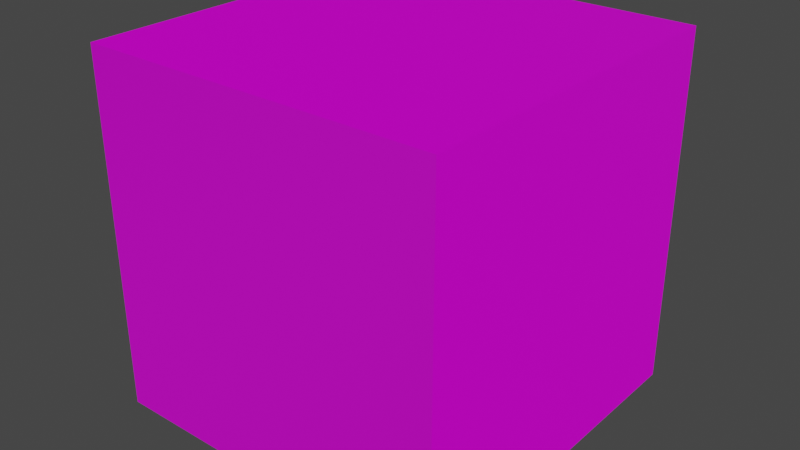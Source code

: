# Source: box.blend  (saved by Blender 3.5.10; exported with 4.5.12 LTS)
import bpy
from mathutils import Matrix  # noqa: F401  (used for matrix-valued properties, if any)

bpy.ops.wm.read_factory_settings(use_empty=True)
scene = bpy.context.scene
scene.name = 'Scene'

# ---- images (referenced by path relative to the original .blend; pixels are not part of the script)
import os
ASSET_DIR = os.environ.get("B2B_ASSET_DIR", "")  # directory of the original .blend (textures are referenced by path, not embedded)
HERE = os.path.dirname(os.path.abspath(__file__))  # packed textures are extracted next to this script under _unpacked/

def load_image(name, relpath, width, height, colorspace="sRGB"):
    """Load a texture the original file referenced (path relative to the .blend, or extracted next to this script)."""
    p = next((c for c in (os.path.join(HERE, relpath), os.path.join(ASSET_DIR, relpath)) if relpath and os.path.exists(c)), "")
    if p:
        img = bpy.data.images.load(p, check_existing=True)
        img.name = name
    else:  # same state as the original file: an image datablock whose file is absent (Cycles renders it pink)
        img = bpy.data.images.new(name, width, height)
        img.source = "FILE"
        img.filepath = "//" + (relpath or name)
    img.colorspace_settings.name = colorspace
    return img
img_defaultmaterial_normal_png = load_image('DefaultMaterial_Normal.png', 'box/DefaultMaterial_Normal.png', 1024, 1024, 'sRGB')
img_defaultmaterial_metallic_png = load_image('DefaultMaterial_Metallic.png', 'box/DefaultMaterial_Metallic.png', 1024, 1024, 'sRGB')
img_defaultmaterial_base_color_png = load_image('DefaultMaterial_Base_color.png', 'box/DefaultMaterial_Base_color.png', 1024, 1024, 'sRGB')
img_defaultmaterial_roughness_png = load_image('DefaultMaterial_Roughness.png', 'box/DefaultMaterial_Roughness.png', 1024, 1024, 'sRGB')
img_defaultmaterial_mixed_ao_png = load_image('DefaultMaterial_Mixed_AO.png', 'box/DefaultMaterial_Mixed_AO.png', 1024, 1024, 'sRGB')

# ---- materials (node trees are filled in below, after node groups)
mat_boxpbr = bpy.data.materials.new('BoxPBR')
mat_boxpbr.use_transparent_shadow = False

# ---- material node trees
mat_boxpbr.use_nodes = True; mat_boxpbr.node_tree.nodes.clear()
_N = mat_boxpbr.node_tree.nodes; _L = mat_boxpbr.node_tree.links
n0 = _N.new('ShaderNodeOutputMaterial'); n0.name = '材质输出'; n0.location = (300, 300)
n1 = _N.new('ShaderNodeTexImage'); n1.name = '图像纹理.002'; n1.location = (-393, 110)
n1.hide = True
n1.image = img_defaultmaterial_normal_png
n2 = _N.new('ShaderNodeTexImage'); n2.name = '图像纹理.001'; n2.location = (-391, 146)
n2.hide = True
n2.image = img_defaultmaterial_metallic_png
n3 = _N.new('ShaderNodeTexImage'); n3.name = '图像纹理'; n3.location = (-387, 184)
n3.hide = True
n3.image = img_defaultmaterial_base_color_png
n4 = _N.new('ShaderNodeTexImage'); n4.name = '图像纹理.004'; n4.location = (-391, 73)
n4.hide = True
n4.image = img_defaultmaterial_roughness_png
n5 = _N.new('ShaderNodeTexImage'); n5.name = '图像纹理.003'; n5.location = (-392, 22)
n5.hide = True
n5.image = img_defaultmaterial_mixed_ao_png
n6 = _N.new('ShaderNodeBsdfPrincipled'); n6.name = '原理化BSDF'; n6.location = (10, 300)
n6.subsurface_method = 'RANDOM_WALK_SKIN'
n6.inputs[3].default_value = 1.45
n6.inputs[27].default_value = (0.0, 0.0, 0.0, 1.0)
n6.inputs[28].default_value = 1.0
_L.new(n6.outputs[0], n0.inputs[0])
_L.new(n3.outputs[0], n6.inputs[0])
_L.new(n2.outputs[0], n6.inputs[1])
_L.new(n1.outputs[0], n6.inputs[5])
_L.new(n4.outputs[0], n6.inputs[2])
n0.is_active_output = True

# ---- world
world_world = bpy.data.worlds.new('World'); scene.world = world_world
world_world.use_nodes = True; world_world.node_tree.nodes.clear()
_N = world_world.node_tree.nodes; _L = world_world.node_tree.links
n0 = _N.new('ShaderNodeOutputWorld'); n0.name = 'World Output'; n0.location = (300, 300)
n1 = _N.new('ShaderNodeBackground'); n1.name = 'Background'; n1.location = (10, 300)
n1.inputs[0].default_value = (0.05088, 0.05088, 0.05088, 1.0)
_L.new(n1.outputs[0], n0.inputs[0])
n0.is_active_output = True
world_world.color = (0.05088, 0.05088, 0.05088)
world_world.use_sun_shadow = False
world_world.sun_shadow_jitter_overblur = 0.0

# ---- meshes
me_x = bpy.data.meshes.new('网格')
me_x.from_pydata([(-10.32, -10.32, -10.32), (10.32, -10.32, -10.32), (-10.32, 10.32, -10.32), (10.32, 10.32, -10.32), (-10.32, -10.32, 10.32), (10.32, -10.32, 10.32), (-10.32, 10.32, 10.32), (10.32, 10.32, 10.32)], [], [(0, 2, 3, 1), (4, 5, 7, 6), (0, 1, 5, 4), (1, 3, 7, 5), (3, 2, 6, 7), (2, 0, 4, 6)])
me_x.polygons.foreach_set('use_smooth', [True] * 6)
_k = set([(0, 1), (0, 2), (0, 4), (1, 3), (1, 5), (2, 3), (2, 6), (3, 7), (4, 5), (4, 6), (5, 7), (6, 7)])
me_x.attributes.new('sharp_edge', 'BOOLEAN', 'EDGE').data.foreach_set('value', [ (min(e.vertices), max(e.vertices)) in _k for e in me_x.edges])
_uv = me_x.uv_layers.new(name='UVChannel_1')
_uv.uv.foreach_set('vector', [0.6678, 0.3322, 0.6678, 0.001, 0.999, 0.001, 0.999, 0.3322, 0.3344, 0.001, 0.6656, 0.001, 0.6656, 0.3322, 0.3344, 0.3322, 0.001, 0.6678, 0.3322, 0.6678, 0.3322, 0.999, 0.001, 0.999, 0.3344, 0.3425, 0.6656, 0.3425, 0.6656, 0.6737, 0.3344, 0.6737, 0.001, 0.3344, 0.3322, 0.3344, 0.3322, 0.6656, 0.001, 0.6656, 0.001, 0.001, 0.3322, 0.001, 0.3322, 0.3322, 0.001, 0.3322])
me_x.materials.append(mat_boxpbr)
me_x.update()
me_x.normals_split_custom_set([tuple(v) for v in zip(*[iter([0.0, 0.0, -1.0, 0.0, 0.0, -1.0, 0.0, 0.0, -1.0, 0.0, 0.0, -1.0, 0.0, 0.0, 1.0, 0.0, 0.0, 1.0, 0.0, 0.0, 1.0, 0.0, 0.0, 1.0, 0.0, -1.0, 0.0, 0.0, -1.0, 0.0, 0.0, -1.0, 0.0, 0.0, -1.0, 0.0, 1.0, 0.0, 0.0, 1.0, 0.0, 0.0, 1.0, 0.0, 0.0, 1.0, 0.0, 0.0, 0.0, 1.0, 0.0, 0.0, 1.0, 0.0, 0.0, 1.0, 0.0, 0.0, 1.0, 0.0, -1.0, 0.0, 0.0, -1.0, 0.0, 0.0, -1.0, 0.0, 0.0, -1.0, 0.0, 0.0])] * 3)])

# ---- objects
ob_box002 = bpy.data.objects.new('Box002', me_x)

# ---- transforms, parenting, visibility, modifiers, constraints
ob_box002.location = (0.0, 0.0, 0.0)
ob_box002.scale = (0.0254, 0.0254, 0.0254)
ob_box002.color = (0.8, 0.8, 0.8, 1.0)

# ---- collection membership
scene.collection.objects.link(ob_box002)

# ---- scene / render settings (as saved in the file)
scene.frame_start = 1; scene.frame_end = 250; scene.frame_set(1)
scene.render.engine = 'BLENDER_EEVEE_NEXT'
scene.render.fps = 30
scene.cycles.sampling_pattern = 'TABULATED_SOBOL'
scene.view_settings.view_transform = 'Filmic'
bpy.context.view_layer.update()

# ---- added for rendering (the .blend has no active camera and no usable light): camera, sun
cam_auto = bpy.data.cameras.new('AutoCamera')
cam_auto.lens = 50.0
cam_auto.sensor_width = 36.0
cam_auto.clip_end = 1000.0
ob_auto_camera = bpy.data.objects.new('AutoCamera', cam_auto)
scene.collection.objects.link(ob_auto_camera)
ob_auto_camera.location = (0.840029, -1.00804, 0.672024)
ob_auto_camera.rotation_euler = (1.09748, -7.21219e-08, 0.694738)
scene.camera = ob_auto_camera
light_auto_sun = bpy.data.lights.new('AutoSun', 'SUN')
light_auto_sun.energy = 3.0
light_auto_sun.angle = 0.0523599
ob_auto_sun = bpy.data.objects.new('AutoSun', light_auto_sun)
scene.collection.objects.link(ob_auto_sun)
ob_auto_sun.rotation_euler = (0.872665, 0.174533, 0.523599)
bpy.context.view_layer.update()
